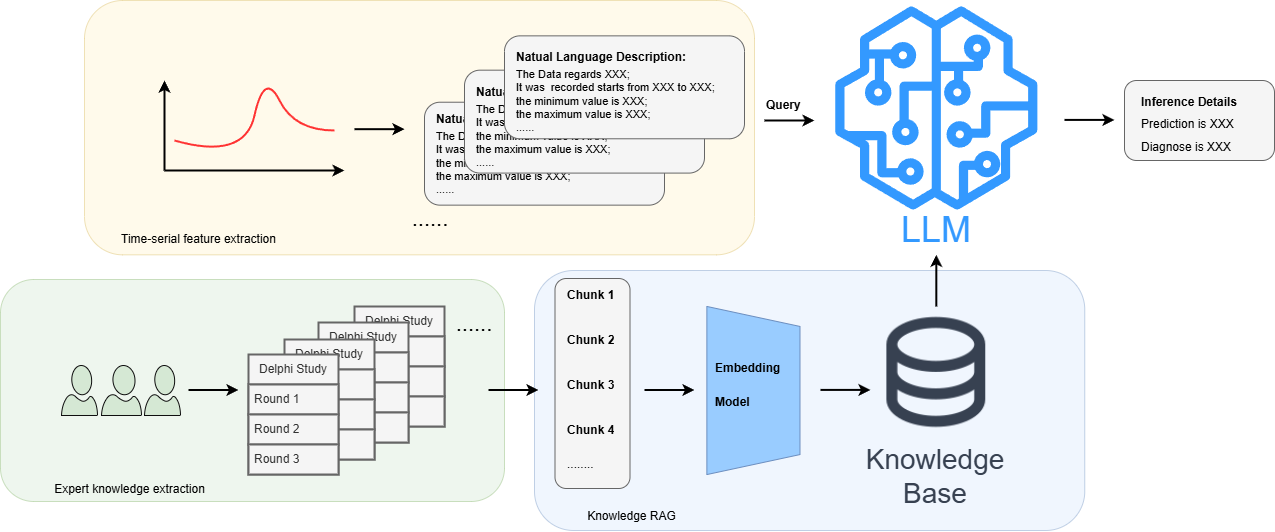

The diagram above was exported from draw.io. Its source (the exported page's mxGraphModel, read from the mxfile embedded in the PNG):
<mxGraphModel dx="2261" dy="738" grid="1" gridSize="10" guides="1" tooltips="1" connect="1" arrows="1" fold="1" page="1" pageScale="1" pageWidth="827" pageHeight="1169" math="0" shadow="0">
  <root>
    <mxCell id="0" />
    <mxCell id="1" parent="0" />
    <mxCell id="QXg-ciVCEK2dZxT33WAh-11" value="" style="rounded=1;whiteSpace=wrap;html=1;opacity=40;fillColor=#dae8fc;strokeColor=#6c8ebf;shadow=0;" vertex="1" parent="1">
      <mxGeometry x="30" y="560" width="550.27" height="260" as="geometry" />
    </mxCell>
    <mxCell id="QXg-ciVCEK2dZxT33WAh-9" value="" style="rounded=1;whiteSpace=wrap;html=1;opacity=40;fillColor=#fff2cc;strokeColor=#d6b656;shadow=0;" vertex="1" parent="1">
      <mxGeometry x="-420" y="290" width="670" height="254.34" as="geometry" />
    </mxCell>
    <mxCell id="QXg-ciVCEK2dZxT33WAh-6" value="" style="rounded=1;whiteSpace=wrap;html=1;opacity=40;fillColor=#d5e8d4;strokeColor=#82b366;shadow=0;" vertex="1" parent="1">
      <mxGeometry x="-504" y="569" width="504" height="222" as="geometry" />
    </mxCell>
    <mxCell id="USK6o9dtXl4LT_NOdld0-1" value="" style="sketch=0;outlineConnect=0;fontColor=#232F3E;gradientColor=none;fillColor=#3399FF;strokeColor=none;dashed=0;verticalLabelPosition=bottom;verticalAlign=top;align=center;html=1;fontSize=12;fontStyle=0;aspect=fixed;pointerEvents=1;shape=mxgraph.aws4.sagemaker_model;" parent="1" vertex="1">
      <mxGeometry x="330" y="295.65" width="203.63" height="203.63" as="geometry" />
    </mxCell>
    <mxCell id="USK6o9dtXl4LT_NOdld0-2" value="&lt;span style=&quot;font-size: 36px;&quot;&gt;LLM&lt;/span&gt;" style="text;html=1;align=center;verticalAlign=middle;whiteSpace=wrap;rounded=0;fontColor=light-dark(#3399ff, #56aeff);" parent="1" vertex="1">
      <mxGeometry x="366.82000000000005" y="494.34" width="130" height="50" as="geometry" />
    </mxCell>
    <mxCell id="USK6o9dtXl4LT_NOdld0-8" value="" style="endArrow=classic;html=1;rounded=0;strokeWidth=2;" parent="1" edge="1">
      <mxGeometry width="50" height="50" relative="1" as="geometry">
        <mxPoint x="-150" y="418.68" as="sourcePoint" />
        <mxPoint x="-100" y="418.68" as="targetPoint" />
      </mxGeometry>
    </mxCell>
    <mxCell id="USK6o9dtXl4LT_NOdld0-16" value="" style="group" parent="1" vertex="1" connectable="0">
      <mxGeometry x="-80" y="325.36" width="320" height="169.28" as="geometry" />
    </mxCell>
    <mxCell id="USK6o9dtXl4LT_NOdld0-9" value="" style="rounded=1;whiteSpace=wrap;html=1;movable=1;resizable=1;rotatable=1;deletable=1;editable=1;locked=0;connectable=1;fillColor=#f5f5f5;fontColor=#333333;strokeColor=#666666;" parent="USK6o9dtXl4LT_NOdld0-16" vertex="1">
      <mxGeometry y="66.36379775053196" width="240" height="102.91620224946803" as="geometry" />
    </mxCell>
    <mxCell id="USK6o9dtXl4LT_NOdld0-21" value="&lt;div style=&quot;line-height: 10%;&quot;&gt;&lt;h1 style=&quot;margin-top: 0px; line-height: 10%;&quot;&gt;&lt;span&gt;&lt;font style=&quot;font-size: 12px; line-height: 10%;&quot;&gt;Natual Language Description:&lt;/font&gt;&lt;/span&gt;&lt;/h1&gt;&lt;p&gt;&lt;span style=&quot;font-size: 11px; line-height: 10%;&quot;&gt;The Data regards XXX;&lt;/span&gt;&lt;/p&gt;&lt;p&gt;&lt;span style=&quot;font-size: 11px; line-height: 10%;&quot;&gt;It was&amp;nbsp; recorded starts from XXX to XXX;&lt;/span&gt;&lt;/p&gt;&lt;p&gt;&lt;span style=&quot;font-size: 11px; line-height: 10%;&quot;&gt;the minimum value is XXX;&lt;/span&gt;&lt;/p&gt;&lt;p&gt;&lt;span style=&quot;font-size: 11px; line-height: 10%;&quot;&gt;the maximum value is XXX;&lt;/span&gt;&lt;/p&gt;&lt;p&gt;&lt;span style=&quot;font-size: 11px; line-height: 10%;&quot;&gt;......&lt;/span&gt;&lt;/p&gt;&lt;/div&gt;" style="text;html=1;whiteSpace=wrap;overflow=hidden;rounded=0;" parent="USK6o9dtXl4LT_NOdld0-16" vertex="1">
      <mxGeometry x="10" y="71.32" width="210" height="93" as="geometry" />
    </mxCell>
    <mxCell id="USK6o9dtXl4LT_NOdld0-14" value="" style="rounded=1;whiteSpace=wrap;html=1;movable=1;resizable=1;rotatable=1;deletable=1;editable=1;locked=0;connectable=1;fillColor=#f5f5f5;fontColor=#333333;strokeColor=#666666;" parent="USK6o9dtXl4LT_NOdld0-16" vertex="1">
      <mxGeometry x="40" y="34.305400749822674" width="240" height="102.91620224946803" as="geometry" />
    </mxCell>
    <mxCell id="USK6o9dtXl4LT_NOdld0-20" value="&lt;div style=&quot;line-height: 10%;&quot;&gt;&lt;h1 style=&quot;margin-top: 0px; line-height: 10%;&quot;&gt;&lt;span&gt;&lt;font style=&quot;font-size: 12px; line-height: 10%;&quot;&gt;Natual Language Description:&lt;/font&gt;&lt;/span&gt;&lt;/h1&gt;&lt;p&gt;&lt;span style=&quot;font-size: 11px; line-height: 10%;&quot;&gt;The Data regards XXX;&lt;/span&gt;&lt;/p&gt;&lt;p&gt;&lt;span style=&quot;font-size: 11px; line-height: 10%;&quot;&gt;It was&amp;nbsp; recorded starts from XXX to XXX;&lt;/span&gt;&lt;/p&gt;&lt;p&gt;&lt;span style=&quot;font-size: 11px; line-height: 10%;&quot;&gt;the minimum value is XXX;&lt;/span&gt;&lt;/p&gt;&lt;p&gt;&lt;span style=&quot;font-size: 11px; line-height: 10%;&quot;&gt;the maximum value is XXX;&lt;/span&gt;&lt;/p&gt;&lt;p&gt;&lt;span style=&quot;font-size: 11px; line-height: 10%;&quot;&gt;......&lt;/span&gt;&lt;/p&gt;&lt;/div&gt;" style="text;html=1;whiteSpace=wrap;overflow=hidden;rounded=0;" parent="USK6o9dtXl4LT_NOdld0-16" vertex="1">
      <mxGeometry x="50" y="44.21999999999997" width="210" height="93" as="geometry" />
    </mxCell>
    <mxCell id="USK6o9dtXl4LT_NOdld0-15" value="" style="rounded=1;whiteSpace=wrap;html=1;movable=1;resizable=1;rotatable=1;deletable=1;editable=1;locked=0;connectable=1;fillColor=#f5f5f5;fontColor=#333333;strokeColor=#666666;" parent="USK6o9dtXl4LT_NOdld0-16" vertex="1">
      <mxGeometry x="80" width="240" height="102.91620224946803" as="geometry" />
    </mxCell>
    <mxCell id="USK6o9dtXl4LT_NOdld0-18" value="&lt;div style=&quot;line-height: 10%;&quot;&gt;&lt;h1 style=&quot;margin-top: 0px; line-height: 10%;&quot;&gt;&lt;span&gt;&lt;font style=&quot;font-size: 12px; line-height: 10%;&quot;&gt;Natual Language Description:&lt;/font&gt;&lt;/span&gt;&lt;/h1&gt;&lt;p&gt;&lt;span style=&quot;font-size: 11px; line-height: 10%;&quot;&gt;The Data regards XXX;&lt;/span&gt;&lt;/p&gt;&lt;p&gt;&lt;span style=&quot;font-size: 11px; line-height: 10%;&quot;&gt;It was&amp;nbsp; recorded starts from XXX to XXX;&lt;/span&gt;&lt;/p&gt;&lt;p&gt;&lt;span style=&quot;font-size: 11px; line-height: 10%;&quot;&gt;the minimum value is XXX;&lt;/span&gt;&lt;/p&gt;&lt;p&gt;&lt;span style=&quot;font-size: 11px; line-height: 10%;&quot;&gt;the maximum value is XXX;&lt;/span&gt;&lt;/p&gt;&lt;p&gt;&lt;span style=&quot;font-size: 11px; line-height: 10%;&quot;&gt;......&lt;/span&gt;&lt;/p&gt;&lt;/div&gt;" style="text;html=1;whiteSpace=wrap;overflow=hidden;rounded=0;" parent="USK6o9dtXl4LT_NOdld0-16" vertex="1">
      <mxGeometry x="90" y="9.919999999999959" width="210" height="93" as="geometry" />
    </mxCell>
    <mxCell id="USK6o9dtXl4LT_NOdld0-17" value="" style="endArrow=classic;html=1;rounded=0;strokeWidth=2;" parent="1" edge="1">
      <mxGeometry width="50" height="50" relative="1" as="geometry">
        <mxPoint x="260" y="410" as="sourcePoint" />
        <mxPoint x="310" y="410" as="targetPoint" />
      </mxGeometry>
    </mxCell>
    <mxCell id="USK6o9dtXl4LT_NOdld0-19" value="" style="group" parent="1" vertex="1" connectable="0">
      <mxGeometry x="-340" y="360" width="180" height="100" as="geometry" />
    </mxCell>
    <mxCell id="USK6o9dtXl4LT_NOdld0-4" value="" style="endArrow=classic;html=1;rounded=0;strokeWidth=2;" parent="USK6o9dtXl4LT_NOdld0-19" edge="1">
      <mxGeometry width="50" height="50" relative="1" as="geometry">
        <mxPoint y="100" as="sourcePoint" />
        <mxPoint x="180" y="100" as="targetPoint" />
      </mxGeometry>
    </mxCell>
    <mxCell id="USK6o9dtXl4LT_NOdld0-5" value="" style="endArrow=classic;html=1;rounded=0;strokeWidth=2;" parent="USK6o9dtXl4LT_NOdld0-19" edge="1">
      <mxGeometry width="50" height="50" relative="1" as="geometry">
        <mxPoint y="100" as="sourcePoint" />
        <mxPoint y="10" as="targetPoint" />
      </mxGeometry>
    </mxCell>
    <mxCell id="USK6o9dtXl4LT_NOdld0-7" value="" style="curved=1;endArrow=none;html=1;rounded=0;startFill=0;strokeColor=#FF3333;strokeWidth=2;" parent="USK6o9dtXl4LT_NOdld0-19" edge="1">
      <mxGeometry width="50" height="50" relative="1" as="geometry">
        <mxPoint x="10" y="70" as="sourcePoint" />
        <mxPoint x="170" y="60" as="targetPoint" />
        <Array as="points">
          <mxPoint x="80" y="90" />
          <mxPoint x="100" />
          <mxPoint x="130" y="60" />
        </Array>
      </mxGeometry>
    </mxCell>
    <mxCell id="USK6o9dtXl4LT_NOdld0-22" value="" style="verticalLabelPosition=bottom;html=1;verticalAlign=top;align=center;strokeColor=#0D0D0D;fillColor=#D5E8D4;shape=mxgraph.azure.user;" parent="1" vertex="1">
      <mxGeometry x="-443" y="655" width="36" height="50" as="geometry" />
    </mxCell>
    <mxCell id="USK6o9dtXl4LT_NOdld0-23" value="" style="verticalLabelPosition=bottom;html=1;verticalAlign=top;align=center;strokeColor=#0D0D0D;fillColor=#D5E8D4;shape=mxgraph.azure.user;" parent="1" vertex="1">
      <mxGeometry x="-360" y="655" width="36" height="50" as="geometry" />
    </mxCell>
    <mxCell id="USK6o9dtXl4LT_NOdld0-24" value="" style="verticalLabelPosition=bottom;html=1;verticalAlign=top;align=center;strokeColor=#0D0D0D;fillColor=#D5E8D4;shape=mxgraph.azure.user;" parent="1" vertex="1">
      <mxGeometry x="-403" y="655" width="40" height="50" as="geometry" />
    </mxCell>
    <mxCell id="USK6o9dtXl4LT_NOdld0-32" value="" style="endArrow=classic;html=1;rounded=0;strokeWidth=2;" parent="1" edge="1">
      <mxGeometry width="50" height="50" relative="1" as="geometry">
        <mxPoint x="-316" y="679.5" as="sourcePoint" />
        <mxPoint x="-266" y="679.5" as="targetPoint" />
      </mxGeometry>
    </mxCell>
    <mxCell id="USK6o9dtXl4LT_NOdld0-49" value="&lt;font style=&quot;font-size: 22px;&quot;&gt;......&lt;/font&gt;" style="text;html=1;align=center;verticalAlign=middle;whiteSpace=wrap;rounded=0;" parent="1" vertex="1">
      <mxGeometry x="-104" y="494.34000000000003" width="60" height="30" as="geometry" />
    </mxCell>
    <mxCell id="USK6o9dtXl4LT_NOdld0-52" value="" style="group" parent="1" vertex="1" connectable="0">
      <mxGeometry x="-256" y="596" width="256" height="168" as="geometry" />
    </mxCell>
    <mxCell id="USK6o9dtXl4LT_NOdld0-45" value="Delphi Study" style="swimlane;fontStyle=0;childLayout=stackLayout;horizontal=1;startSize=30;horizontalStack=0;resizeParent=1;resizeParentMax=0;resizeLast=0;collapsible=1;marginBottom=0;whiteSpace=wrap;html=1;strokeWidth=2;fillColor=#f5f5f5;strokeColor=#666666;fontColor=#333333;" parent="USK6o9dtXl4LT_NOdld0-52" vertex="1">
      <mxGeometry x="106" width="90" height="120" as="geometry" />
    </mxCell>
    <mxCell id="USK6o9dtXl4LT_NOdld0-46" value="Round 1" style="text;strokeColor=#666666;fillColor=#f5f5f5;align=left;verticalAlign=middle;spacingLeft=4;spacingRight=4;overflow=hidden;points=[[0,0.5],[1,0.5]];portConstraint=eastwest;rotatable=0;whiteSpace=wrap;html=1;strokeWidth=2;fontColor=#333333;" parent="USK6o9dtXl4LT_NOdld0-45" vertex="1">
      <mxGeometry y="30" width="90" height="30" as="geometry" />
    </mxCell>
    <mxCell id="USK6o9dtXl4LT_NOdld0-47" value="Round 2" style="text;strokeColor=#666666;fillColor=#f5f5f5;align=left;verticalAlign=middle;spacingLeft=4;spacingRight=4;overflow=hidden;points=[[0,0.5],[1,0.5]];portConstraint=eastwest;rotatable=0;whiteSpace=wrap;html=1;strokeWidth=2;fontColor=#333333;" parent="USK6o9dtXl4LT_NOdld0-45" vertex="1">
      <mxGeometry y="60" width="90" height="30" as="geometry" />
    </mxCell>
    <mxCell id="USK6o9dtXl4LT_NOdld0-48" value="Round 3" style="text;strokeColor=#666666;fillColor=#f5f5f5;align=left;verticalAlign=middle;spacingLeft=4;spacingRight=4;overflow=hidden;points=[[0,0.5],[1,0.5]];portConstraint=eastwest;rotatable=0;whiteSpace=wrap;html=1;strokeWidth=2;fontColor=#333333;" parent="USK6o9dtXl4LT_NOdld0-45" vertex="1">
      <mxGeometry y="90" width="90" height="30" as="geometry" />
    </mxCell>
    <mxCell id="USK6o9dtXl4LT_NOdld0-41" value="Delphi Study" style="swimlane;fontStyle=0;childLayout=stackLayout;horizontal=1;startSize=30;horizontalStack=0;resizeParent=1;resizeParentMax=0;resizeLast=0;collapsible=1;marginBottom=0;whiteSpace=wrap;html=1;strokeWidth=2;fillColor=#f5f5f5;strokeColor=#666666;fontColor=#333333;" parent="USK6o9dtXl4LT_NOdld0-52" vertex="1">
      <mxGeometry x="70" y="16" width="90" height="120" as="geometry" />
    </mxCell>
    <mxCell id="USK6o9dtXl4LT_NOdld0-42" value="Round 1" style="text;strokeColor=#666666;fillColor=#f5f5f5;align=left;verticalAlign=middle;spacingLeft=4;spacingRight=4;overflow=hidden;points=[[0,0.5],[1,0.5]];portConstraint=eastwest;rotatable=0;whiteSpace=wrap;html=1;strokeWidth=2;fontColor=#333333;" parent="USK6o9dtXl4LT_NOdld0-41" vertex="1">
      <mxGeometry y="30" width="90" height="30" as="geometry" />
    </mxCell>
    <mxCell id="USK6o9dtXl4LT_NOdld0-43" value="Round 2" style="text;strokeColor=#666666;fillColor=#f5f5f5;align=left;verticalAlign=middle;spacingLeft=4;spacingRight=4;overflow=hidden;points=[[0,0.5],[1,0.5]];portConstraint=eastwest;rotatable=0;whiteSpace=wrap;html=1;strokeWidth=2;fontColor=#333333;" parent="USK6o9dtXl4LT_NOdld0-41" vertex="1">
      <mxGeometry y="60" width="90" height="30" as="geometry" />
    </mxCell>
    <mxCell id="USK6o9dtXl4LT_NOdld0-44" value="Round 3" style="text;strokeColor=#666666;fillColor=#f5f5f5;align=left;verticalAlign=middle;spacingLeft=4;spacingRight=4;overflow=hidden;points=[[0,0.5],[1,0.5]];portConstraint=eastwest;rotatable=0;whiteSpace=wrap;html=1;strokeWidth=2;fontColor=#333333;" parent="USK6o9dtXl4LT_NOdld0-41" vertex="1">
      <mxGeometry y="90" width="90" height="30" as="geometry" />
    </mxCell>
    <mxCell id="USK6o9dtXl4LT_NOdld0-37" value="Delphi Study" style="swimlane;fontStyle=0;childLayout=stackLayout;horizontal=1;startSize=30;horizontalStack=0;resizeParent=1;resizeParentMax=0;resizeLast=0;collapsible=1;marginBottom=0;whiteSpace=wrap;html=1;strokeWidth=2;fillColor=#f5f5f5;strokeColor=#666666;fontColor=#333333;" parent="USK6o9dtXl4LT_NOdld0-52" vertex="1">
      <mxGeometry x="36" y="33" width="90" height="120" as="geometry" />
    </mxCell>
    <mxCell id="USK6o9dtXl4LT_NOdld0-38" value="Round 1" style="text;strokeColor=#666666;fillColor=#f5f5f5;align=left;verticalAlign=middle;spacingLeft=4;spacingRight=4;overflow=hidden;points=[[0,0.5],[1,0.5]];portConstraint=eastwest;rotatable=0;whiteSpace=wrap;html=1;strokeWidth=2;fontColor=#333333;" parent="USK6o9dtXl4LT_NOdld0-37" vertex="1">
      <mxGeometry y="30" width="90" height="30" as="geometry" />
    </mxCell>
    <mxCell id="USK6o9dtXl4LT_NOdld0-39" value="Round 2" style="text;strokeColor=#666666;fillColor=#f5f5f5;align=left;verticalAlign=middle;spacingLeft=4;spacingRight=4;overflow=hidden;points=[[0,0.5],[1,0.5]];portConstraint=eastwest;rotatable=0;whiteSpace=wrap;html=1;strokeWidth=2;fontColor=#333333;" parent="USK6o9dtXl4LT_NOdld0-37" vertex="1">
      <mxGeometry y="60" width="90" height="30" as="geometry" />
    </mxCell>
    <mxCell id="USK6o9dtXl4LT_NOdld0-40" value="Round 3" style="text;strokeColor=#666666;fillColor=#f5f5f5;align=left;verticalAlign=middle;spacingLeft=4;spacingRight=4;overflow=hidden;points=[[0,0.5],[1,0.5]];portConstraint=eastwest;rotatable=0;whiteSpace=wrap;html=1;strokeWidth=2;fontColor=#333333;" parent="USK6o9dtXl4LT_NOdld0-37" vertex="1">
      <mxGeometry y="90" width="90" height="30" as="geometry" />
    </mxCell>
    <mxCell id="USK6o9dtXl4LT_NOdld0-25" value="Delphi Study" style="swimlane;fontStyle=0;childLayout=stackLayout;horizontal=1;startSize=30;horizontalStack=0;resizeParent=1;resizeParentMax=0;resizeLast=0;collapsible=1;marginBottom=0;whiteSpace=wrap;html=1;strokeWidth=2;fillColor=#f5f5f5;strokeColor=#666666;fontColor=#333333;" parent="USK6o9dtXl4LT_NOdld0-52" vertex="1">
      <mxGeometry y="48" width="90" height="120" as="geometry" />
    </mxCell>
    <mxCell id="USK6o9dtXl4LT_NOdld0-26" value="Round 1" style="text;strokeColor=#666666;fillColor=#f5f5f5;align=left;verticalAlign=middle;spacingLeft=4;spacingRight=4;overflow=hidden;points=[[0,0.5],[1,0.5]];portConstraint=eastwest;rotatable=0;whiteSpace=wrap;html=1;strokeWidth=2;fontColor=#333333;" parent="USK6o9dtXl4LT_NOdld0-25" vertex="1">
      <mxGeometry y="30" width="90" height="30" as="geometry" />
    </mxCell>
    <mxCell id="USK6o9dtXl4LT_NOdld0-27" value="Round 2" style="text;strokeColor=#666666;fillColor=#f5f5f5;align=left;verticalAlign=middle;spacingLeft=4;spacingRight=4;overflow=hidden;points=[[0,0.5],[1,0.5]];portConstraint=eastwest;rotatable=0;whiteSpace=wrap;html=1;strokeWidth=2;fontColor=#333333;" parent="USK6o9dtXl4LT_NOdld0-25" vertex="1">
      <mxGeometry y="60" width="90" height="30" as="geometry" />
    </mxCell>
    <mxCell id="USK6o9dtXl4LT_NOdld0-28" value="Round 3" style="text;strokeColor=#666666;fillColor=#f5f5f5;align=left;verticalAlign=middle;spacingLeft=4;spacingRight=4;overflow=hidden;points=[[0,0.5],[1,0.5]];portConstraint=eastwest;rotatable=0;whiteSpace=wrap;html=1;strokeWidth=2;fontColor=#333333;" parent="USK6o9dtXl4LT_NOdld0-25" vertex="1">
      <mxGeometry y="90" width="90" height="30" as="geometry" />
    </mxCell>
    <mxCell id="USK6o9dtXl4LT_NOdld0-50" value="&lt;font style=&quot;font-size: 22px;&quot;&gt;......&lt;/font&gt;" style="text;html=1;align=center;verticalAlign=middle;whiteSpace=wrap;rounded=0;" parent="USK6o9dtXl4LT_NOdld0-52" vertex="1">
      <mxGeometry x="196" y="3" width="60" height="30" as="geometry" />
    </mxCell>
    <mxCell id="USK6o9dtXl4LT_NOdld0-51" value="" style="endArrow=classic;html=1;rounded=0;strokeWidth=2;" parent="USK6o9dtXl4LT_NOdld0-52" edge="1">
      <mxGeometry width="50" height="50" relative="1" as="geometry">
        <mxPoint x="240" y="83.50000000000011" as="sourcePoint" />
        <mxPoint x="290" y="83.50000000000011" as="targetPoint" />
      </mxGeometry>
    </mxCell>
    <mxCell id="USK6o9dtXl4LT_NOdld0-53" value="" style="shape=image;html=1;verticalAlign=top;verticalLabelPosition=bottom;labelBackgroundColor=#ffffff;imageAspect=0;aspect=fixed;image=https://cdn1.iconfinder.com/data/icons/heroicons-ui/24/database-128.png" parent="1" vertex="1">
      <mxGeometry x="365.91" y="596" width="131.82" height="131.82" as="geometry" />
    </mxCell>
    <mxCell id="USK6o9dtXl4LT_NOdld0-56" value="" style="rounded=1;whiteSpace=wrap;html=1;fillColor=#f5f5f5;fontColor=#333333;strokeColor=#666666;" parent="1" vertex="1">
      <mxGeometry x="50.5" y="568" width="75" height="210" as="geometry" />
    </mxCell>
    <mxCell id="USK6o9dtXl4LT_NOdld0-55" value="&lt;h1 style=&quot;margin-top: 0px;&quot;&gt;&lt;font style=&quot;font-size: 12px;&quot;&gt;Chunk 1&lt;/font&gt;&lt;/h1&gt;&lt;h1 style=&quot;margin-top: 0px;&quot;&gt;&lt;font style=&quot;font-size: 12px;&quot;&gt;Chunk 2&lt;/font&gt;&lt;/h1&gt;&lt;div&gt;&lt;font style=&quot;font-size: 12px;&quot;&gt;&lt;h1 style=&quot;margin-top: 0px;&quot;&gt;&lt;font style=&quot;font-size: 12px;&quot;&gt;Chunk 3&lt;/font&gt;&lt;/h1&gt;&lt;div&gt;&lt;font style=&quot;font-size: 12px;&quot;&gt;&lt;h1 style=&quot;margin-top: 0px;&quot;&gt;&lt;font style=&quot;font-size: 12px;&quot;&gt;Chunk 4&lt;/font&gt;&lt;/h1&gt;&lt;div&gt;&lt;font style=&quot;font-size: 12px;&quot;&gt;........&lt;/font&gt;&lt;/div&gt;&lt;/font&gt;&lt;/div&gt;&lt;/font&gt;&lt;/div&gt;" style="text;html=1;whiteSpace=wrap;overflow=hidden;rounded=0;" parent="1" vertex="1">
      <mxGeometry x="60.5" y="560" width="55" height="210" as="geometry" />
    </mxCell>
    <mxCell id="USK6o9dtXl4LT_NOdld0-58" value="" style="endArrow=classic;html=1;rounded=0;strokeWidth=2;" parent="1" edge="1">
      <mxGeometry width="50" height="50" relative="1" as="geometry">
        <mxPoint x="316" y="679.41" as="sourcePoint" />
        <mxPoint x="366" y="679.41" as="targetPoint" />
      </mxGeometry>
    </mxCell>
    <mxCell id="USK6o9dtXl4LT_NOdld0-59" value="&lt;font style=&quot;font-size: 28px;&quot;&gt;Knowledge Base&lt;/font&gt;" style="text;html=1;align=center;verticalAlign=middle;whiteSpace=wrap;rounded=0;fontColor=light-dark(#374151, #56aeff);" parent="1" vertex="1">
      <mxGeometry x="365.91" y="741" width="130" height="50" as="geometry" />
    </mxCell>
    <mxCell id="USK6o9dtXl4LT_NOdld0-62" value="" style="endArrow=classic;html=1;rounded=0;strokeWidth=2;" parent="1" edge="1">
      <mxGeometry width="50" height="50" relative="1" as="geometry">
        <mxPoint x="560" y="409.41" as="sourcePoint" />
        <mxPoint x="610" y="409.41" as="targetPoint" />
      </mxGeometry>
    </mxCell>
    <mxCell id="USK6o9dtXl4LT_NOdld0-64" value="" style="rounded=1;whiteSpace=wrap;html=1;fillColor=#f5f5f5;fontColor=#333333;strokeColor=#666666;" parent="1" vertex="1">
      <mxGeometry x="620" y="370" width="150" height="80" as="geometry" />
    </mxCell>
    <mxCell id="USK6o9dtXl4LT_NOdld0-69" value="&lt;div style=&quot;line-height: 10%;&quot;&gt;&lt;h1 style=&quot;margin-top: 0px; line-height: 10%;&quot;&gt;&lt;font style=&quot;font-size: 12px; line-height: 10%;&quot;&gt;Inference Details&amp;nbsp;&lt;/font&gt;&lt;/h1&gt;&lt;h1 style=&quot;margin-top: 0px; line-height: 10%;&quot;&gt;&lt;span style=&quot;background-color: transparent; color: light-dark(rgb(0, 0, 0), rgb(255, 255, 255)); font-size: 12px; font-weight: normal; line-height: 10%;&quot;&gt;Prediction is XXX&lt;/span&gt;&lt;/h1&gt;&lt;h1 style=&quot;margin-top: 0px; line-height: 10%;&quot;&gt;&lt;span style=&quot;background-color: transparent; color: light-dark(rgb(0, 0, 0), rgb(255, 255, 255)); font-size: 12px; font-weight: normal; line-height: 10%;&quot;&gt;Diagnose is XXX&lt;/span&gt;&lt;/h1&gt;&lt;/div&gt;" style="text;html=1;whiteSpace=wrap;overflow=hidden;rounded=0;" parent="1" vertex="1">
      <mxGeometry x="635" y="380" width="120" height="100" as="geometry" />
    </mxCell>
    <mxCell id="USK6o9dtXl4LT_NOdld0-73" value="" style="endArrow=classic;html=1;rounded=0;strokeWidth=2;entryX=0.5;entryY=1;entryDx=0;entryDy=0;exitX=0.5;exitY=0;exitDx=0;exitDy=0;" parent="1" source="USK6o9dtXl4LT_NOdld0-53" target="USK6o9dtXl4LT_NOdld0-2" edge="1">
      <mxGeometry width="50" height="50" relative="1" as="geometry">
        <mxPoint x="310" y="689.41" as="sourcePoint" />
        <mxPoint x="360" y="689.41" as="targetPoint" />
      </mxGeometry>
    </mxCell>
    <mxCell id="QXg-ciVCEK2dZxT33WAh-1" value="" style="shape=trapezoid;perimeter=trapezoidPerimeter;whiteSpace=wrap;html=1;fixedSize=1;rotation=90;fillColor=#99CCFF;strokeColor=#6c8ebf;" vertex="1" parent="1">
      <mxGeometry x="164.87" y="633.44" width="168.13" height="93.12" as="geometry" />
    </mxCell>
    <mxCell id="QXg-ciVCEK2dZxT33WAh-2" value="" style="endArrow=classic;html=1;rounded=0;strokeWidth=2;" edge="1" parent="1">
      <mxGeometry width="50" height="50" relative="1" as="geometry">
        <mxPoint x="140" y="679.5" as="sourcePoint" />
        <mxPoint x="190" y="679.5" as="targetPoint" />
      </mxGeometry>
    </mxCell>
    <mxCell id="QXg-ciVCEK2dZxT33WAh-4" value="&lt;h1 style=&quot;margin-top: 0px;&quot;&gt;&lt;span style=&quot;font-size: 12px;&quot;&gt;Embedding&lt;/span&gt;&lt;/h1&gt;&lt;div&gt;&lt;span style=&quot;font-size: 12px;&quot;&gt;&lt;b&gt;Model&lt;/b&gt;&lt;/span&gt;&lt;/div&gt;" style="text;html=1;whiteSpace=wrap;overflow=hidden;rounded=0;" vertex="1" parent="1">
      <mxGeometry x="208.94" y="633.44" width="80" height="110" as="geometry" />
    </mxCell>
    <mxCell id="QXg-ciVCEK2dZxT33WAh-5" value="&lt;h1 style=&quot;margin-top: 0px;&quot;&gt;&lt;span style=&quot;font-size: 12px;&quot;&gt;Query&lt;/span&gt;&lt;/h1&gt;" style="text;html=1;whiteSpace=wrap;overflow=hidden;rounded=0;" vertex="1" parent="1">
      <mxGeometry x="260" y="370" width="70" height="40" as="geometry" />
    </mxCell>
    <mxCell id="QXg-ciVCEK2dZxT33WAh-8" value="Expert knowledge extraction" style="text;html=1;align=center;verticalAlign=middle;whiteSpace=wrap;rounded=0;" vertex="1" parent="1">
      <mxGeometry x="-482.5" y="764" width="215" height="30" as="geometry" />
    </mxCell>
    <mxCell id="QXg-ciVCEK2dZxT33WAh-10" value="Time-serial feature extraction" style="text;html=1;align=center;verticalAlign=middle;whiteSpace=wrap;rounded=0;" vertex="1" parent="1">
      <mxGeometry x="-413" y="514.3399999999999" width="215" height="30" as="geometry" />
    </mxCell>
    <mxCell id="QXg-ciVCEK2dZxT33WAh-12" value="Knowledge RAG" style="text;html=1;align=center;verticalAlign=middle;whiteSpace=wrap;rounded=0;" vertex="1" parent="1">
      <mxGeometry x="20" y="791" width="215" height="30" as="geometry" />
    </mxCell>
  </root>
</mxGraphModel>